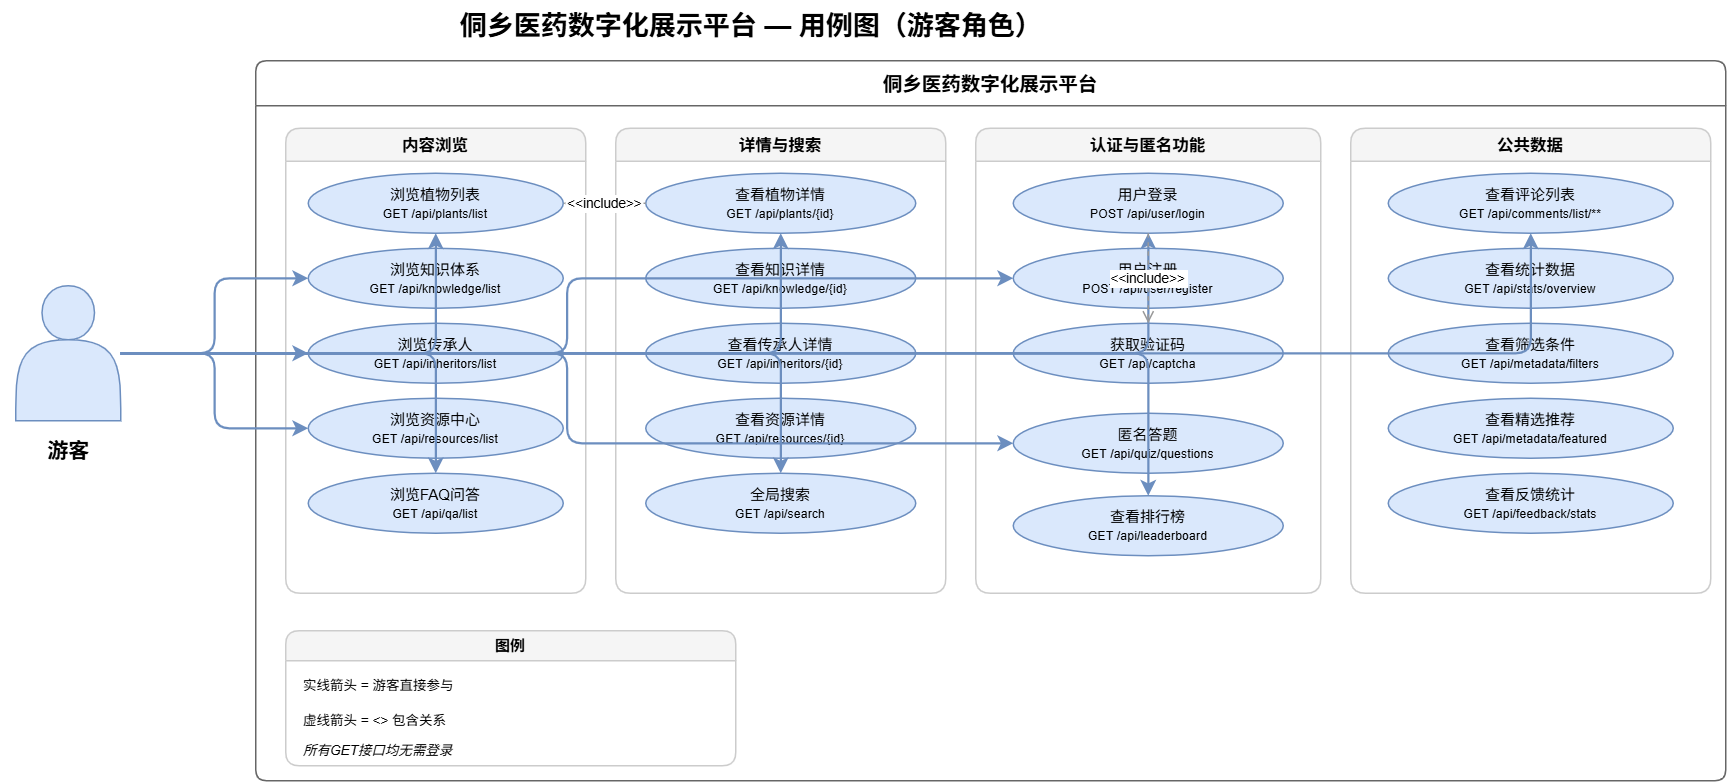

The diagram above was exported from draw.io. Its source (the exported page's mxGraphModel, read from the mxfile embedded in the PNG):
<mxGraphModel dx="1460" dy="806" grid="1" gridSize="10" guides="1" tooltips="1" connect="1" arrows="1" fold="1" page="1" pageScale="1" pageWidth="1300" pageHeight="850" math="0" shadow="0">
  <root>
    <mxCell id="0" />
    <mxCell id="1" parent="0" />
    <mxCell id="title" parent="1" style="text;html=1;fontSize=18;fontStyle=1;align=center;" value="侗乡医药数字化展示平台 — 用例图（游客角色）" vertex="1">
      <mxGeometry height="35" width="500" x="300" y="10" as="geometry" />
    </mxCell>
    <mxCell id="actor" parent="1" style="shape=actor;whiteSpace=wrap;html=1;verticalAlign=bottom;labelPosition=center;verticalLabelPosition=bottom;outlineConnect=0;fillColor=#dae8fc;strokeColor=#6c8ebf;size=20;" value="" vertex="1">
      <mxGeometry height="90" width="70" x="60" y="200" as="geometry" />
    </mxCell>
    <mxCell id="actor_label" parent="1" style="text;html=1;fontSize=14;fontStyle=1;align=center;" value="游客" vertex="1">
      <mxGeometry height="25" width="90" x="50" y="295" as="geometry" />
    </mxCell>
    <mxCell id="sys" parent="1" style="swimlane;startSize=30;fillColor=#FFFFFF;strokeColor=#666;fontStyle=1;fontSize=13;rounded=1;arcSize=8;" value="侗乡医药数字化展示平台" vertex="1">
      <mxGeometry height="480" width="980" x="220" y="50" as="geometry" />
    </mxCell>
    <mxCell id="grp1" parent="sys" style="swimlane;startSize=22;fillColor=#f5f5f5;strokeColor=#CCC;fontStyle=1;fontSize=11;rounded=1;" value="内容浏览" vertex="1">
      <mxGeometry height="310" width="200" x="20" y="45" as="geometry" />
    </mxCell>
    <mxCell id="uc1" parent="grp1" style="ellipse;whiteSpace=wrap;html=1;fillColor=#dae8fc;strokeColor=#6c8ebf;fontSize=10;" value="浏览植物列表&lt;br&gt;&lt;small&gt;GET /api/plants/list&lt;/small&gt;" vertex="1">
      <mxGeometry height="40" width="170" x="15" y="30" as="geometry" />
    </mxCell>
    <mxCell id="uc2" parent="grp1" style="ellipse;whiteSpace=wrap;html=1;fillColor=#dae8fc;strokeColor=#6c8ebf;fontSize=10;" value="浏览知识体系&lt;br&gt;&lt;small&gt;GET /api/knowledge/list&lt;/small&gt;" vertex="1">
      <mxGeometry height="40" width="170" x="15" y="80" as="geometry" />
    </mxCell>
    <mxCell id="uc3" parent="grp1" style="ellipse;whiteSpace=wrap;html=1;fillColor=#dae8fc;strokeColor=#6c8ebf;fontSize=10;" value="浏览传承人&lt;br&gt;&lt;small&gt;GET /api/inheritors/list&lt;/small&gt;" vertex="1">
      <mxGeometry height="40" width="170" x="15" y="130" as="geometry" />
    </mxCell>
    <mxCell id="uc4" parent="grp1" style="ellipse;whiteSpace=wrap;html=1;fillColor=#dae8fc;strokeColor=#6c8ebf;fontSize=10;" value="浏览资源中心&lt;br&gt;&lt;small&gt;GET /api/resources/list&lt;/small&gt;" vertex="1">
      <mxGeometry height="40" width="170" x="15" y="180" as="geometry" />
    </mxCell>
    <mxCell id="uc5" parent="grp1" style="ellipse;whiteSpace=wrap;html=1;fillColor=#dae8fc;strokeColor=#6c8ebf;fontSize=10;" value="浏览FAQ问答&lt;br&gt;&lt;small&gt;GET /api/qa/list&lt;/small&gt;" vertex="1">
      <mxGeometry height="40" width="170" x="15" y="230" as="geometry" />
    </mxCell>
    <mxCell id="grp2" parent="sys" style="swimlane;startSize=22;fillColor=#f5f5f5;strokeColor=#CCC;fontStyle=1;fontSize=11;rounded=1;" value="详情与搜索" vertex="1">
      <mxGeometry height="310" width="220" x="240" y="45" as="geometry" />
    </mxCell>
    <mxCell id="uc6" parent="grp2" style="ellipse;whiteSpace=wrap;html=1;fillColor=#dae8fc;strokeColor=#6c8ebf;fontSize=10;" value="查看植物详情&lt;br&gt;&lt;small&gt;GET /api/plants/{id}&lt;/small&gt;" vertex="1">
      <mxGeometry height="40" width="180" x="20" y="30" as="geometry" />
    </mxCell>
    <mxCell id="uc7" parent="grp2" style="ellipse;whiteSpace=wrap;html=1;fillColor=#dae8fc;strokeColor=#6c8ebf;fontSize=10;" value="查看知识详情&lt;br&gt;&lt;small&gt;GET /api/knowledge/{id}&lt;/small&gt;" vertex="1">
      <mxGeometry height="40" width="180" x="20" y="80" as="geometry" />
    </mxCell>
    <mxCell id="uc8" parent="grp2" style="ellipse;whiteSpace=wrap;html=1;fillColor=#dae8fc;strokeColor=#6c8ebf;fontSize=10;" value="查看传承人详情&lt;br&gt;&lt;small&gt;GET /api/inheritors/{id}&lt;/small&gt;" vertex="1">
      <mxGeometry height="40" width="180" x="20" y="130" as="geometry" />
    </mxCell>
    <mxCell id="uc9" parent="grp2" style="ellipse;whiteSpace=wrap;html=1;fillColor=#dae8fc;strokeColor=#6c8ebf;fontSize=10;" value="查看资源详情&lt;br&gt;&lt;small&gt;GET /api/resources/{id}&lt;/small&gt;" vertex="1">
      <mxGeometry height="40" width="180" x="20" y="180" as="geometry" />
    </mxCell>
    <mxCell id="uc10" parent="grp2" style="ellipse;whiteSpace=wrap;html=1;fillColor=#dae8fc;strokeColor=#6c8ebf;fontSize=10;" value="全局搜索&lt;br&gt;&lt;small&gt;GET /api/search&lt;/small&gt;" vertex="1">
      <mxGeometry height="40" width="180" x="20" y="230" as="geometry" />
    </mxCell>
    <mxCell id="grp3" parent="sys" style="swimlane;startSize=22;fillColor=#f5f5f5;strokeColor=#CCC;fontStyle=1;fontSize=11;rounded=1;" value="认证与匿名功能" vertex="1">
      <mxGeometry height="310" width="230" x="480" y="45" as="geometry" />
    </mxCell>
    <mxCell id="uc11" parent="grp3" style="ellipse;whiteSpace=wrap;html=1;fillColor=#dae8fc;strokeColor=#6c8ebf;fontSize=10;" value="用户登录&lt;br&gt;&lt;small&gt;POST /api/user/login&lt;/small&gt;" vertex="1">
      <mxGeometry height="40" width="180" x="25" y="30" as="geometry" />
    </mxCell>
    <mxCell id="uc12" parent="grp3" style="ellipse;whiteSpace=wrap;html=1;fillColor=#dae8fc;strokeColor=#6c8ebf;fontSize=10;" value="用户注册&lt;br&gt;&lt;small&gt;POST /api/user/register&lt;/small&gt;" vertex="1">
      <mxGeometry height="40" width="180" x="25" y="80" as="geometry" />
    </mxCell>
    <mxCell id="uc13" parent="grp3" style="ellipse;whiteSpace=wrap;html=1;fillColor=#dae8fc;strokeColor=#6c8ebf;fontSize=10;" value="获取验证码&lt;br&gt;&lt;small&gt;GET /api/captcha&lt;/small&gt;" vertex="1">
      <mxGeometry height="40" width="180" x="25" y="130" as="geometry" />
    </mxCell>
    <mxCell id="uc14" parent="grp3" style="ellipse;whiteSpace=wrap;html=1;fillColor=#dae8fc;strokeColor=#6c8ebf;fontSize=10;" value="匿名答题&lt;br&gt;&lt;small&gt;GET /api/quiz/questions&lt;/small&gt;" vertex="1">
      <mxGeometry height="40" width="180" x="25" y="190" as="geometry" />
    </mxCell>
    <mxCell id="uc15" parent="grp3" style="ellipse;whiteSpace=wrap;html=1;fillColor=#dae8fc;strokeColor=#6c8ebf;fontSize=10;" value="查看排行榜&lt;br&gt;&lt;small&gt;GET /api/leaderboard&lt;/small&gt;" vertex="1">
      <mxGeometry height="40" width="180" x="25" y="245" as="geometry" />
    </mxCell>
    <mxCell id="grp4" parent="sys" style="swimlane;startSize=22;fillColor=#f5f5f5;strokeColor=#CCC;fontStyle=1;fontSize=11;rounded=1;" value="公共数据" vertex="1">
      <mxGeometry height="310" width="240" x="730" y="45" as="geometry" />
    </mxCell>
    <mxCell id="uc16" parent="grp4" style="ellipse;whiteSpace=wrap;html=1;fillColor=#dae8fc;strokeColor=#6c8ebf;fontSize=10;" value="查看评论列表&lt;br&gt;&lt;small&gt;GET /api/comments/list/**&lt;/small&gt;" vertex="1">
      <mxGeometry height="40" width="190" x="25" y="30" as="geometry" />
    </mxCell>
    <mxCell id="uc17" parent="grp4" style="ellipse;whiteSpace=wrap;html=1;fillColor=#dae8fc;strokeColor=#6c8ebf;fontSize=10;" value="查看统计数据&lt;br&gt;&lt;small&gt;GET /api/stats/overview&lt;/small&gt;" vertex="1">
      <mxGeometry height="40" width="190" x="25" y="80" as="geometry" />
    </mxCell>
    <mxCell id="uc18" parent="grp4" style="ellipse;whiteSpace=wrap;html=1;fillColor=#dae8fc;strokeColor=#6c8ebf;fontSize=10;" value="查看筛选条件&lt;br&gt;&lt;small&gt;GET /api/metadata/filters&lt;/small&gt;" vertex="1">
      <mxGeometry height="40" width="190" x="25" y="130" as="geometry" />
    </mxCell>
    <mxCell id="uc19" parent="grp4" style="ellipse;whiteSpace=wrap;html=1;fillColor=#dae8fc;strokeColor=#6c8ebf;fontSize=10;" value="查看精选推荐&lt;br&gt;&lt;small&gt;GET /api/metadata/featured&lt;/small&gt;" vertex="1">
      <mxGeometry height="40" width="190" x="25" y="180" as="geometry" />
    </mxCell>
    <mxCell id="uc20" parent="grp4" style="ellipse;whiteSpace=wrap;html=1;fillColor=#dae8fc;strokeColor=#6c8ebf;fontSize=10;" value="查看反馈统计&lt;br&gt;&lt;small&gt;GET /api/feedback/stats&lt;/small&gt;" vertex="1">
      <mxGeometry height="40" width="190" x="25" y="230" as="geometry" />
    </mxCell>
    <mxCell id="e1" edge="1" parent="sys" source="actor" style="edgeStyle=orthogonalEdgeStyle;rounded=1;strokeColor=#6c8ebf;strokeWidth=1.5;" target="uc1">
      <mxGeometry relative="1" as="geometry" />
    </mxCell>
    <mxCell id="e2" edge="1" parent="sys" source="actor" style="edgeStyle=orthogonalEdgeStyle;rounded=1;strokeColor=#6c8ebf;strokeWidth=1.5;" target="uc2">
      <mxGeometry relative="1" as="geometry" />
    </mxCell>
    <mxCell id="e3" edge="1" parent="sys" source="actor" style="edgeStyle=orthogonalEdgeStyle;rounded=1;strokeColor=#6c8ebf;strokeWidth=1.5;" target="uc3">
      <mxGeometry relative="1" as="geometry" />
    </mxCell>
    <mxCell id="e4" edge="1" parent="sys" source="actor" style="edgeStyle=orthogonalEdgeStyle;rounded=1;strokeColor=#6c8ebf;strokeWidth=1.5;" target="uc4">
      <mxGeometry relative="1" as="geometry" />
    </mxCell>
    <mxCell id="e5" edge="1" parent="sys" source="actor" style="edgeStyle=orthogonalEdgeStyle;rounded=1;strokeColor=#6c8ebf;strokeWidth=1.5;" target="uc5">
      <mxGeometry relative="1" as="geometry" />
    </mxCell>
    <mxCell id="e6" edge="1" parent="sys" source="actor" style="edgeStyle=orthogonalEdgeStyle;rounded=1;strokeColor=#6c8ebf;strokeWidth=1.5;" target="uc6">
      <mxGeometry relative="1" as="geometry" />
    </mxCell>
    <mxCell id="e7" edge="1" parent="sys" source="actor" style="edgeStyle=orthogonalEdgeStyle;rounded=1;strokeColor=#6c8ebf;strokeWidth=1.5;" target="uc10">
      <mxGeometry relative="1" as="geometry" />
    </mxCell>
    <mxCell id="e8" edge="1" parent="sys" source="actor" style="edgeStyle=orthogonalEdgeStyle;rounded=1;strokeColor=#6c8ebf;strokeWidth=1.5;" target="uc11">
      <mxGeometry relative="1" as="geometry" />
    </mxCell>
    <mxCell id="e9" edge="1" parent="sys" source="actor" style="edgeStyle=orthogonalEdgeStyle;rounded=1;strokeColor=#6c8ebf;strokeWidth=1.5;" target="uc12">
      <mxGeometry relative="1" as="geometry" />
    </mxCell>
    <mxCell id="e10" edge="1" parent="sys" source="actor" style="edgeStyle=orthogonalEdgeStyle;rounded=1;strokeColor=#6c8ebf;strokeWidth=1.5;" target="uc14">
      <mxGeometry relative="1" as="geometry" />
    </mxCell>
    <mxCell id="e11" edge="1" parent="sys" source="actor" style="edgeStyle=orthogonalEdgeStyle;rounded=1;strokeColor=#6c8ebf;strokeWidth=1.5;" target="uc15">
      <mxGeometry relative="1" as="geometry" />
    </mxCell>
    <mxCell id="e12" edge="1" parent="sys" source="actor" style="edgeStyle=orthogonalEdgeStyle;rounded=1;strokeColor=#6c8ebf;strokeWidth=1.5;" target="uc16">
      <mxGeometry relative="1" as="geometry" />
    </mxCell>
    <mxCell id="inc1" edge="1" parent="sys" source="uc6" style="edgeStyle=orthogonalEdgeStyle;rounded=1;dashed=1;strokeColor=#999;fontSize=9;endArrow=open;endFill=0;" target="uc1" value="&lt;&lt;include&gt;&gt;">
      <mxGeometry relative="1" as="geometry" />
    </mxCell>
    <mxCell id="inc2" edge="1" parent="sys" source="uc11" style="edgeStyle=orthogonalEdgeStyle;rounded=1;dashed=1;strokeColor=#999;fontSize=9;endArrow=open;endFill=0;" target="uc13" value="&lt;&lt;include&gt;&gt;">
      <mxGeometry relative="1" as="geometry" />
    </mxCell>
    <mxCell id="legend" parent="sys" style="swimlane;startSize=20;fillColor=#f5f5f5;strokeColor=#CCC;fontSize=10;rounded=1;" value="图例" vertex="1">
      <mxGeometry height="90" width="300" x="20" y="380" as="geometry" />
    </mxCell>
    <mxCell id="leg1" parent="legend" style="text;html=1;fontSize=9;align=left;" value="实线箭头 = 游客直接参与" vertex="1">
      <mxGeometry height="18" width="200" x="10" y="25" as="geometry" />
    </mxCell>
    <mxCell id="leg2" parent="legend" style="text;html=1;fontSize=9;align=left;" value="虚线箭头 = &lt;&lt;include&gt;&gt; 包含关系" vertex="1">
      <mxGeometry height="18" width="250" x="10" y="48" as="geometry" />
    </mxCell>
    <mxCell id="leg3" parent="legend" style="text;html=1;fontSize=9;align=left;fontStyle=2;" value="所有GET接口均无需登录" vertex="1">
      <mxGeometry height="18" width="200" x="10" y="68" as="geometry" />
    </mxCell>
  </root>
</mxGraphModel>